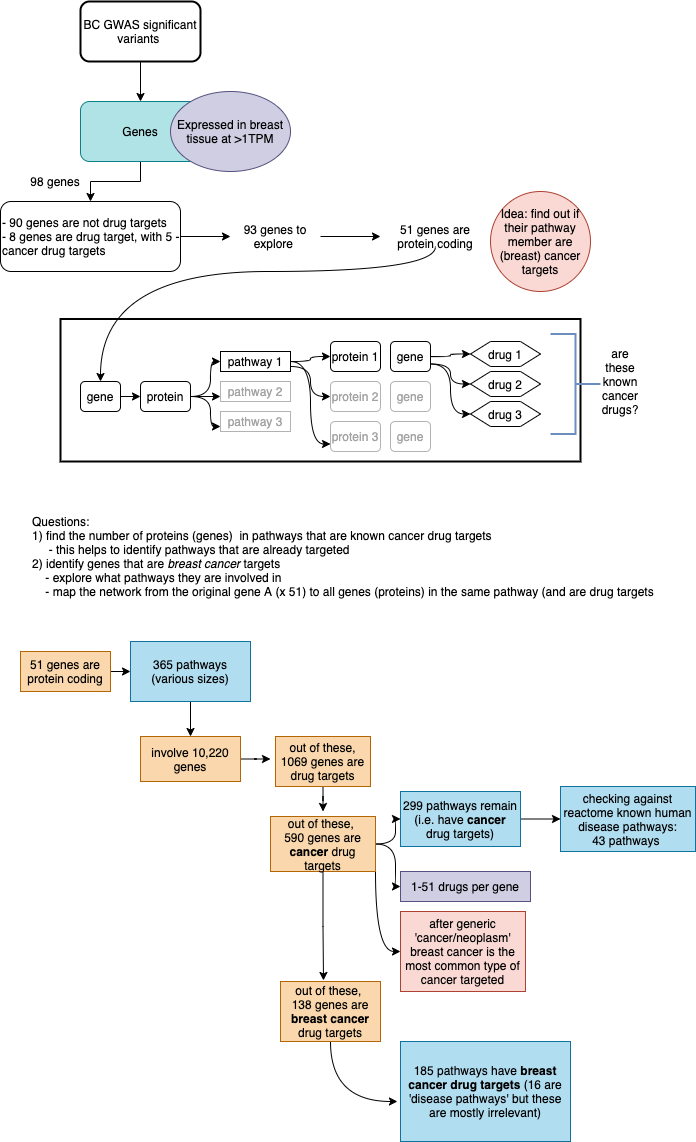

The diagram above was exported from draw.io. Its source (the exported page's mxGraphModel, read from the mxfile embedded in the PNG):
<mxGraphModel dx="773" dy="744" grid="1" gridSize="10" guides="1" tooltips="1" connect="1" arrows="1" fold="1" page="1" pageScale="1" pageWidth="827" pageHeight="1169" math="0" shadow="0">
  <root>
    <mxCell id="0" />
    <mxCell id="1" parent="0" />
    <mxCell id="kqaiswprpAu1rNV8L93I-41" value="" style="rounded=0;whiteSpace=wrap;html=1;strokeWidth=2;" vertex="1" parent="1">
      <mxGeometry x="90" y="417.5" width="520" height="142.5" as="geometry" />
    </mxCell>
    <mxCell id="kqaiswprpAu1rNV8L93I-4" style="edgeStyle=orthogonalEdgeStyle;rounded=0;orthogonalLoop=1;jettySize=auto;html=1;entryX=0.5;entryY=0;entryDx=0;entryDy=0;" edge="1" parent="1" source="kqaiswprpAu1rNV8L93I-1" target="kqaiswprpAu1rNV8L93I-3">
      <mxGeometry relative="1" as="geometry" />
    </mxCell>
    <mxCell id="kqaiswprpAu1rNV8L93I-1" value="BC GWAS significant variants&amp;nbsp;" style="rounded=1;whiteSpace=wrap;html=1;strokeWidth=2;" vertex="1" parent="1">
      <mxGeometry x="110" y="100" width="120" height="60" as="geometry" />
    </mxCell>
    <mxCell id="kqaiswprpAu1rNV8L93I-13" style="edgeStyle=orthogonalEdgeStyle;rounded=0;orthogonalLoop=1;jettySize=auto;html=1;exitX=0.5;exitY=1;exitDx=0;exitDy=0;" edge="1" parent="1" source="kqaiswprpAu1rNV8L93I-3" target="kqaiswprpAu1rNV8L93I-7">
      <mxGeometry relative="1" as="geometry" />
    </mxCell>
    <mxCell id="kqaiswprpAu1rNV8L93I-3" value="Genes" style="rounded=1;whiteSpace=wrap;html=1;fillColor=#b0e3e6;strokeColor=#0e8088;" vertex="1" parent="1">
      <mxGeometry x="110" y="200" width="120" height="60" as="geometry" />
    </mxCell>
    <mxCell id="kqaiswprpAu1rNV8L93I-5" value="Expressed in breast tissue at &amp;gt;1TPM" style="ellipse;whiteSpace=wrap;html=1;fillColor=#d0cee2;strokeColor=#56517e;" vertex="1" parent="1">
      <mxGeometry x="200" y="190" width="120" height="80" as="geometry" />
    </mxCell>
    <mxCell id="kqaiswprpAu1rNV8L93I-6" value="98 genes" style="text;html=1;strokeColor=none;fillColor=none;align=center;verticalAlign=middle;whiteSpace=wrap;rounded=0;" vertex="1" parent="1">
      <mxGeometry x="40" y="270" width="90" height="20" as="geometry" />
    </mxCell>
    <mxCell id="kqaiswprpAu1rNV8L93I-11" style="edgeStyle=orthogonalEdgeStyle;rounded=0;orthogonalLoop=1;jettySize=auto;html=1;" edge="1" parent="1" source="kqaiswprpAu1rNV8L93I-7" target="kqaiswprpAu1rNV8L93I-8">
      <mxGeometry relative="1" as="geometry" />
    </mxCell>
    <mxCell id="kqaiswprpAu1rNV8L93I-7" value="- 90 genes are not drug targets&lt;br&gt;- 8 genes are drug target, with 5 - cancer drug targets" style="rounded=1;whiteSpace=wrap;html=1;align=left;" vertex="1" parent="1">
      <mxGeometry x="30" y="300" width="180" height="70" as="geometry" />
    </mxCell>
    <mxCell id="kqaiswprpAu1rNV8L93I-9" style="edgeStyle=orthogonalEdgeStyle;rounded=0;orthogonalLoop=1;jettySize=auto;html=1;" edge="1" parent="1" source="kqaiswprpAu1rNV8L93I-8">
      <mxGeometry relative="1" as="geometry">
        <mxPoint x="410" y="335" as="targetPoint" />
      </mxGeometry>
    </mxCell>
    <mxCell id="kqaiswprpAu1rNV8L93I-8" value="93 genes to explore&amp;nbsp;" style="text;html=1;strokeColor=none;fillColor=none;align=center;verticalAlign=middle;whiteSpace=wrap;rounded=0;" vertex="1" parent="1">
      <mxGeometry x="260" y="325" width="90" height="20" as="geometry" />
    </mxCell>
    <mxCell id="kqaiswprpAu1rNV8L93I-59" style="edgeStyle=orthogonalEdgeStyle;curved=1;rounded=0;orthogonalLoop=1;jettySize=auto;html=1;fontColor=#000000;" edge="1" parent="1" source="kqaiswprpAu1rNV8L93I-10" target="kqaiswprpAu1rNV8L93I-15">
      <mxGeometry relative="1" as="geometry">
        <Array as="points">
          <mxPoint x="465" y="370" />
          <mxPoint x="130" y="370" />
        </Array>
      </mxGeometry>
    </mxCell>
    <mxCell id="kqaiswprpAu1rNV8L93I-10" value="51 genes are protein coding" style="text;html=1;strokeColor=none;fillColor=none;align=center;verticalAlign=middle;whiteSpace=wrap;rounded=0;" vertex="1" parent="1">
      <mxGeometry x="420" y="325" width="90" height="20" as="geometry" />
    </mxCell>
    <mxCell id="kqaiswprpAu1rNV8L93I-14" value="Idea: find out if their pathway member are (breast) cancer targets" style="ellipse;whiteSpace=wrap;html=1;aspect=fixed;fillColor=#fad9d5;strokeColor=#ae4132;" vertex="1" parent="1">
      <mxGeometry x="520" y="290" width="100" height="100" as="geometry" />
    </mxCell>
    <mxCell id="kqaiswprpAu1rNV8L93I-25" style="edgeStyle=orthogonalEdgeStyle;rounded=0;orthogonalLoop=1;jettySize=auto;html=1;exitX=1;exitY=0.5;exitDx=0;exitDy=0;entryX=0;entryY=0.5;entryDx=0;entryDy=0;" edge="1" parent="1" source="kqaiswprpAu1rNV8L93I-15" target="kqaiswprpAu1rNV8L93I-16">
      <mxGeometry relative="1" as="geometry" />
    </mxCell>
    <mxCell id="kqaiswprpAu1rNV8L93I-15" value="gene" style="rounded=1;whiteSpace=wrap;html=1;" vertex="1" parent="1">
      <mxGeometry x="110" y="480" width="40" height="30" as="geometry" />
    </mxCell>
    <mxCell id="kqaiswprpAu1rNV8L93I-26" style="edgeStyle=orthogonalEdgeStyle;rounded=0;orthogonalLoop=1;jettySize=auto;html=1;exitX=1;exitY=0.5;exitDx=0;exitDy=0;entryX=0;entryY=0.5;entryDx=0;entryDy=0;curved=1;" edge="1" parent="1" source="kqaiswprpAu1rNV8L93I-16" target="kqaiswprpAu1rNV8L93I-17">
      <mxGeometry relative="1" as="geometry" />
    </mxCell>
    <mxCell id="kqaiswprpAu1rNV8L93I-27" style="edgeStyle=orthogonalEdgeStyle;curved=1;rounded=0;orthogonalLoop=1;jettySize=auto;html=1;exitX=1;exitY=0.5;exitDx=0;exitDy=0;entryX=0;entryY=0.75;entryDx=0;entryDy=0;" edge="1" parent="1" source="kqaiswprpAu1rNV8L93I-16" target="kqaiswprpAu1rNV8L93I-18">
      <mxGeometry relative="1" as="geometry" />
    </mxCell>
    <mxCell id="kqaiswprpAu1rNV8L93I-28" style="edgeStyle=orthogonalEdgeStyle;curved=1;rounded=0;orthogonalLoop=1;jettySize=auto;html=1;exitX=1;exitY=0.5;exitDx=0;exitDy=0;entryX=0;entryY=0.75;entryDx=0;entryDy=0;" edge="1" parent="1" source="kqaiswprpAu1rNV8L93I-16" target="kqaiswprpAu1rNV8L93I-19">
      <mxGeometry relative="1" as="geometry" />
    </mxCell>
    <mxCell id="kqaiswprpAu1rNV8L93I-16" value="protein" style="rounded=1;whiteSpace=wrap;html=1;" vertex="1" parent="1">
      <mxGeometry x="170" y="480" width="50" height="30" as="geometry" />
    </mxCell>
    <mxCell id="kqaiswprpAu1rNV8L93I-29" style="edgeStyle=orthogonalEdgeStyle;curved=1;rounded=0;orthogonalLoop=1;jettySize=auto;html=1;exitX=1;exitY=0.5;exitDx=0;exitDy=0;entryX=0;entryY=0.5;entryDx=0;entryDy=0;" edge="1" parent="1" source="kqaiswprpAu1rNV8L93I-17" target="kqaiswprpAu1rNV8L93I-22">
      <mxGeometry relative="1" as="geometry" />
    </mxCell>
    <mxCell id="kqaiswprpAu1rNV8L93I-30" style="edgeStyle=orthogonalEdgeStyle;curved=1;rounded=0;orthogonalLoop=1;jettySize=auto;html=1;exitX=1;exitY=0.75;exitDx=0;exitDy=0;entryX=0;entryY=0.5;entryDx=0;entryDy=0;" edge="1" parent="1" source="kqaiswprpAu1rNV8L93I-17" target="kqaiswprpAu1rNV8L93I-23">
      <mxGeometry relative="1" as="geometry" />
    </mxCell>
    <mxCell id="kqaiswprpAu1rNV8L93I-31" style="edgeStyle=orthogonalEdgeStyle;curved=1;rounded=0;orthogonalLoop=1;jettySize=auto;html=1;exitX=1;exitY=0.5;exitDx=0;exitDy=0;entryX=0;entryY=0.75;entryDx=0;entryDy=0;" edge="1" parent="1" source="kqaiswprpAu1rNV8L93I-17" target="kqaiswprpAu1rNV8L93I-24">
      <mxGeometry relative="1" as="geometry" />
    </mxCell>
    <mxCell id="kqaiswprpAu1rNV8L93I-17" value="pathway 1" style="rounded=0;whiteSpace=wrap;html=1;" vertex="1" parent="1">
      <mxGeometry x="250" y="450" width="70" height="20" as="geometry" />
    </mxCell>
    <mxCell id="kqaiswprpAu1rNV8L93I-18" value="pathway 2" style="rounded=0;whiteSpace=wrap;html=1;strokeColor=#B3B3B3;fontColor=#A3A3A3;" vertex="1" parent="1">
      <mxGeometry x="250" y="480" width="70" height="20" as="geometry" />
    </mxCell>
    <mxCell id="kqaiswprpAu1rNV8L93I-19" value="pathway 3" style="rounded=0;whiteSpace=wrap;html=1;strokeColor=#B3B3B3;fontColor=#A3A3A3;" vertex="1" parent="1">
      <mxGeometry x="250" y="510" width="70" height="20" as="geometry" />
    </mxCell>
    <mxCell id="kqaiswprpAu1rNV8L93I-22" value="protein 1" style="rounded=1;whiteSpace=wrap;html=1;" vertex="1" parent="1">
      <mxGeometry x="360" y="440" width="50" height="30" as="geometry" />
    </mxCell>
    <mxCell id="kqaiswprpAu1rNV8L93I-23" value="protein 2" style="rounded=1;whiteSpace=wrap;html=1;strokeColor=#B3B3B3;fontColor=#A3A3A3;" vertex="1" parent="1">
      <mxGeometry x="360" y="480" width="50" height="30" as="geometry" />
    </mxCell>
    <mxCell id="kqaiswprpAu1rNV8L93I-24" value="protein 3" style="rounded=1;whiteSpace=wrap;html=1;strokeColor=#B3B3B3;fontColor=#A3A3A3;" vertex="1" parent="1">
      <mxGeometry x="360" y="520" width="50" height="30" as="geometry" />
    </mxCell>
    <mxCell id="kqaiswprpAu1rNV8L93I-38" style="edgeStyle=orthogonalEdgeStyle;curved=1;rounded=0;orthogonalLoop=1;jettySize=auto;html=1;exitX=1;exitY=0.5;exitDx=0;exitDy=0;entryX=0;entryY=0.5;entryDx=0;entryDy=0;" edge="1" parent="1" source="kqaiswprpAu1rNV8L93I-32" target="kqaiswprpAu1rNV8L93I-35">
      <mxGeometry relative="1" as="geometry" />
    </mxCell>
    <mxCell id="kqaiswprpAu1rNV8L93I-39" style="edgeStyle=orthogonalEdgeStyle;curved=1;rounded=0;orthogonalLoop=1;jettySize=auto;html=1;exitX=1;exitY=0.75;exitDx=0;exitDy=0;entryX=0;entryY=0.5;entryDx=0;entryDy=0;" edge="1" parent="1" source="kqaiswprpAu1rNV8L93I-32" target="kqaiswprpAu1rNV8L93I-36">
      <mxGeometry relative="1" as="geometry" />
    </mxCell>
    <mxCell id="kqaiswprpAu1rNV8L93I-40" style="edgeStyle=orthogonalEdgeStyle;curved=1;rounded=0;orthogonalLoop=1;jettySize=auto;html=1;exitX=1;exitY=0.75;exitDx=0;exitDy=0;entryX=0;entryY=0.5;entryDx=0;entryDy=0;" edge="1" parent="1" source="kqaiswprpAu1rNV8L93I-32" target="kqaiswprpAu1rNV8L93I-37">
      <mxGeometry relative="1" as="geometry" />
    </mxCell>
    <mxCell id="kqaiswprpAu1rNV8L93I-32" value="gene" style="rounded=1;whiteSpace=wrap;html=1;" vertex="1" parent="1">
      <mxGeometry x="420" y="440" width="40" height="30" as="geometry" />
    </mxCell>
    <mxCell id="kqaiswprpAu1rNV8L93I-33" value="gene" style="rounded=1;whiteSpace=wrap;html=1;strokeColor=#B3B3B3;fontColor=#A3A3A3;" vertex="1" parent="1">
      <mxGeometry x="420" y="480" width="40" height="30" as="geometry" />
    </mxCell>
    <mxCell id="kqaiswprpAu1rNV8L93I-34" value="gene" style="rounded=1;whiteSpace=wrap;html=1;strokeColor=#B3B3B3;fontColor=#A3A3A3;" vertex="1" parent="1">
      <mxGeometry x="420" y="520" width="40" height="30" as="geometry" />
    </mxCell>
    <mxCell id="kqaiswprpAu1rNV8L93I-35" value="drug 1" style="shape=hexagon;perimeter=hexagonPerimeter2;whiteSpace=wrap;html=1;fixedSize=1;" vertex="1" parent="1">
      <mxGeometry x="500" y="440" width="70" height="25" as="geometry" />
    </mxCell>
    <mxCell id="kqaiswprpAu1rNV8L93I-36" value="drug 2" style="shape=hexagon;perimeter=hexagonPerimeter2;whiteSpace=wrap;html=1;fixedSize=1;" vertex="1" parent="1">
      <mxGeometry x="500" y="470" width="70" height="25" as="geometry" />
    </mxCell>
    <mxCell id="kqaiswprpAu1rNV8L93I-37" value="drug 3" style="shape=hexagon;perimeter=hexagonPerimeter2;whiteSpace=wrap;html=1;fixedSize=1;" vertex="1" parent="1">
      <mxGeometry x="500" y="500" width="70" height="25" as="geometry" />
    </mxCell>
    <mxCell id="kqaiswprpAu1rNV8L93I-43" value="Questions:&lt;br&gt;1) find the number of proteins (genes)&amp;nbsp; in pathways that are known cancer drug targets&lt;br&gt;&amp;nbsp; &amp;nbsp; &amp;nbsp;- this helps to identify pathways that are already targeted&lt;br&gt;2) identify genes that are&amp;nbsp;&lt;i&gt;breast cancer&lt;/i&gt; targets&lt;br&gt;&amp;nbsp; &amp;nbsp; - explore what pathways they are involved in&lt;br&gt;&amp;nbsp; &amp;nbsp; - map the network from the original gene A (x 51) to all genes (proteins) in the same pathway (and are drug targets" style="text;html=1;strokeColor=none;fillColor=none;align=left;verticalAlign=middle;whiteSpace=wrap;rounded=0;" vertex="1" parent="1">
      <mxGeometry x="60" y="600" width="630" height="110" as="geometry" />
    </mxCell>
    <mxCell id="kqaiswprpAu1rNV8L93I-44" value="" style="strokeWidth=2;html=1;shape=mxgraph.flowchart.annotation_2;align=left;labelPosition=right;pointerEvents=1;rotation=-180;fillColor=#dae8fc;strokeColor=#6c8ebf;" vertex="1" parent="1">
      <mxGeometry x="580" y="432.5" width="50" height="100" as="geometry" />
    </mxCell>
    <mxCell id="kqaiswprpAu1rNV8L93I-45" value="&lt;font color=&quot;#000000&quot;&gt;are these known cancer drugs?&lt;/font&gt;" style="text;html=1;strokeColor=none;fillColor=none;align=center;verticalAlign=middle;whiteSpace=wrap;rounded=0;fontColor=#A3A3A3;" vertex="1" parent="1">
      <mxGeometry x="630" y="470" width="40" height="20" as="geometry" />
    </mxCell>
    <mxCell id="kqaiswprpAu1rNV8L93I-64" style="edgeStyle=orthogonalEdgeStyle;curved=1;rounded=0;orthogonalLoop=1;jettySize=auto;html=1;entryX=0;entryY=0.5;entryDx=0;entryDy=0;fontColor=#000000;" edge="1" parent="1" source="kqaiswprpAu1rNV8L93I-47" target="kqaiswprpAu1rNV8L93I-48">
      <mxGeometry relative="1" as="geometry" />
    </mxCell>
    <mxCell id="kqaiswprpAu1rNV8L93I-47" value="51 genes are protein coding" style="text;html=1;strokeColor=#b46504;fillColor=#fad7ac;align=center;verticalAlign=middle;whiteSpace=wrap;rounded=0;" vertex="1" parent="1">
      <mxGeometry x="50" y="750" width="90" height="40" as="geometry" />
    </mxCell>
    <mxCell id="kqaiswprpAu1rNV8L93I-65" style="edgeStyle=orthogonalEdgeStyle;curved=1;rounded=0;orthogonalLoop=1;jettySize=auto;html=1;entryX=0.5;entryY=0;entryDx=0;entryDy=0;fontColor=#000000;" edge="1" parent="1" source="kqaiswprpAu1rNV8L93I-48" target="kqaiswprpAu1rNV8L93I-49">
      <mxGeometry relative="1" as="geometry" />
    </mxCell>
    <mxCell id="kqaiswprpAu1rNV8L93I-48" value="365 pathways (various sizes)" style="text;html=1;strokeColor=#10739e;fillColor=#b1ddf0;align=center;verticalAlign=middle;whiteSpace=wrap;rounded=0;" vertex="1" parent="1">
      <mxGeometry x="160" y="740" width="120" height="60" as="geometry" />
    </mxCell>
    <mxCell id="kqaiswprpAu1rNV8L93I-72" style="edgeStyle=orthogonalEdgeStyle;curved=1;rounded=0;orthogonalLoop=1;jettySize=auto;html=1;fontColor=#000000;" edge="1" parent="1" source="kqaiswprpAu1rNV8L93I-49">
      <mxGeometry relative="1" as="geometry">
        <mxPoint x="300" y="857.5" as="targetPoint" />
      </mxGeometry>
    </mxCell>
    <mxCell id="kqaiswprpAu1rNV8L93I-49" value="involve 10,220 genes" style="text;html=1;strokeColor=#b46504;fillColor=#fad7ac;align=center;verticalAlign=middle;whiteSpace=wrap;rounded=0;" vertex="1" parent="1">
      <mxGeometry x="170" y="835" width="100" height="45" as="geometry" />
    </mxCell>
    <mxCell id="kqaiswprpAu1rNV8L93I-73" style="edgeStyle=orthogonalEdgeStyle;curved=1;rounded=0;orthogonalLoop=1;jettySize=auto;html=1;fontColor=#000000;" edge="1" parent="1" source="kqaiswprpAu1rNV8L93I-50">
      <mxGeometry relative="1" as="geometry">
        <mxPoint x="352.5" y="910" as="targetPoint" />
      </mxGeometry>
    </mxCell>
    <mxCell id="kqaiswprpAu1rNV8L93I-50" value="out of these, 1069 genes are drug targets" style="text;html=1;strokeColor=#b46504;fillColor=#fad7ac;align=center;verticalAlign=middle;whiteSpace=wrap;rounded=0;" vertex="1" parent="1">
      <mxGeometry x="305" y="835" width="95" height="50" as="geometry" />
    </mxCell>
    <mxCell id="kqaiswprpAu1rNV8L93I-75" style="edgeStyle=orthogonalEdgeStyle;curved=1;rounded=0;orthogonalLoop=1;jettySize=auto;html=1;entryX=0;entryY=0.5;entryDx=0;entryDy=0;fontColor=#000000;" edge="1" parent="1" source="kqaiswprpAu1rNV8L93I-51" target="kqaiswprpAu1rNV8L93I-53">
      <mxGeometry relative="1" as="geometry" />
    </mxCell>
    <mxCell id="kqaiswprpAu1rNV8L93I-76" style="edgeStyle=orthogonalEdgeStyle;curved=1;rounded=0;orthogonalLoop=1;jettySize=auto;html=1;entryX=0;entryY=0.5;entryDx=0;entryDy=0;fontColor=#000000;" edge="1" parent="1" source="kqaiswprpAu1rNV8L93I-51" target="kqaiswprpAu1rNV8L93I-52">
      <mxGeometry relative="1" as="geometry" />
    </mxCell>
    <mxCell id="kqaiswprpAu1rNV8L93I-80" style="edgeStyle=orthogonalEdgeStyle;curved=1;rounded=0;orthogonalLoop=1;jettySize=auto;html=1;exitX=1;exitY=1;exitDx=0;exitDy=0;entryX=0;entryY=0.5;entryDx=0;entryDy=0;fontColor=#000000;" edge="1" parent="1" source="kqaiswprpAu1rNV8L93I-51" target="kqaiswprpAu1rNV8L93I-57">
      <mxGeometry relative="1" as="geometry" />
    </mxCell>
    <mxCell id="kqaiswprpAu1rNV8L93I-84" style="edgeStyle=orthogonalEdgeStyle;curved=1;rounded=0;orthogonalLoop=1;jettySize=auto;html=1;entryX=0.43;entryY=-0.017;entryDx=0;entryDy=0;entryPerimeter=0;fontColor=#000000;" edge="1" parent="1" source="kqaiswprpAu1rNV8L93I-51" target="kqaiswprpAu1rNV8L93I-56">
      <mxGeometry relative="1" as="geometry" />
    </mxCell>
    <mxCell id="kqaiswprpAu1rNV8L93I-51" value="out of these, &lt;br&gt;590 genes are &lt;b&gt;cancer&lt;/b&gt; drug targets" style="text;html=1;strokeColor=#b46504;fillColor=#fad7ac;align=center;verticalAlign=middle;whiteSpace=wrap;rounded=0;" vertex="1" parent="1">
      <mxGeometry x="300" y="915" width="105" height="55" as="geometry" />
    </mxCell>
    <mxCell id="kqaiswprpAu1rNV8L93I-52" value="1-51 drugs per gene" style="text;html=1;strokeColor=#56517e;fillColor=#d0cee2;align=center;verticalAlign=middle;whiteSpace=wrap;rounded=0;" vertex="1" parent="1">
      <mxGeometry x="430" y="970" width="130" height="30" as="geometry" />
    </mxCell>
    <mxCell id="kqaiswprpAu1rNV8L93I-78" style="edgeStyle=orthogonalEdgeStyle;curved=1;rounded=0;orthogonalLoop=1;jettySize=auto;html=1;fontColor=#000000;" edge="1" parent="1" source="kqaiswprpAu1rNV8L93I-53" target="kqaiswprpAu1rNV8L93I-54">
      <mxGeometry relative="1" as="geometry" />
    </mxCell>
    <mxCell id="kqaiswprpAu1rNV8L93I-53" value="299 pathways remain (i.e. have &lt;b&gt;cancer&lt;/b&gt; drug targets)" style="text;html=1;strokeColor=#10739e;fillColor=#b1ddf0;align=center;verticalAlign=middle;whiteSpace=wrap;rounded=0;" vertex="1" parent="1">
      <mxGeometry x="430" y="890" width="120" height="55" as="geometry" />
    </mxCell>
    <mxCell id="kqaiswprpAu1rNV8L93I-54" value="checking against reactome known human disease pathways:&lt;br&gt;43 pathways&amp;nbsp;" style="text;html=1;align=center;verticalAlign=middle;whiteSpace=wrap;rounded=0;fillColor=#b1ddf0;strokeColor=#10739e;" vertex="1" parent="1">
      <mxGeometry x="590" y="885" width="135" height="65" as="geometry" />
    </mxCell>
    <mxCell id="kqaiswprpAu1rNV8L93I-85" style="edgeStyle=orthogonalEdgeStyle;curved=1;rounded=0;orthogonalLoop=1;jettySize=auto;html=1;entryX=-0.018;entryY=0.6;entryDx=0;entryDy=0;entryPerimeter=0;fontColor=#000000;exitX=0.5;exitY=1;exitDx=0;exitDy=0;" edge="1" parent="1" source="kqaiswprpAu1rNV8L93I-56" target="kqaiswprpAu1rNV8L93I-58">
      <mxGeometry relative="1" as="geometry" />
    </mxCell>
    <mxCell id="kqaiswprpAu1rNV8L93I-56" value="out of these, &lt;br&gt;138 genes are &lt;b&gt;breast cancer&lt;/b&gt; drug targets" style="text;html=1;strokeColor=#b46504;fillColor=#fad7ac;align=center;verticalAlign=middle;whiteSpace=wrap;rounded=0;" vertex="1" parent="1">
      <mxGeometry x="310" y="1080" width="100" height="60" as="geometry" />
    </mxCell>
    <mxCell id="kqaiswprpAu1rNV8L93I-57" value="after generic 'cancer/neoplasm' breast cancer is the most common type of cancer targeted" style="text;html=1;strokeColor=#ae4132;fillColor=#fad9d5;align=center;verticalAlign=middle;whiteSpace=wrap;rounded=0;" vertex="1" parent="1">
      <mxGeometry x="430" y="1010" width="125" height="80" as="geometry" />
    </mxCell>
    <mxCell id="kqaiswprpAu1rNV8L93I-58" value="185 pathways have &lt;b&gt;breast cancer drug targets &lt;/b&gt;(16 are 'disease pathways' but these are mostly irrelevant)" style="text;html=1;strokeColor=#10739e;fillColor=#b1ddf0;align=center;verticalAlign=middle;whiteSpace=wrap;rounded=0;" vertex="1" parent="1">
      <mxGeometry x="430" y="1140" width="170" height="100" as="geometry" />
    </mxCell>
  </root>
</mxGraphModel>